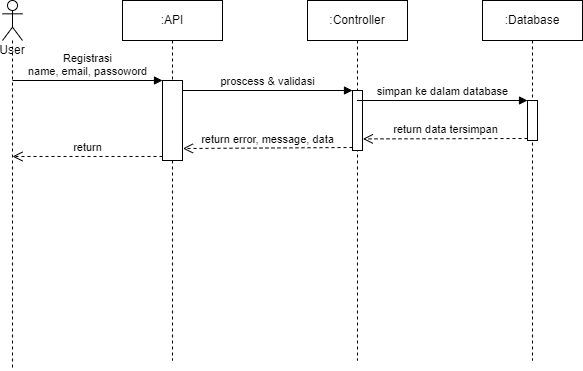

The diagram above was exported from draw.io. Its source (the exported page's mxGraphModel, read from the mxfile embedded in the PNG):
<mxGraphModel dx="698" dy="563" grid="1" gridSize="10" guides="1" tooltips="1" connect="1" arrows="1" fold="1" page="1" pageScale="1" pageWidth="850" pageHeight="1100" math="0" shadow="0">
  <root>
    <mxCell id="0" />
    <mxCell id="1" parent="0" />
    <mxCell id="2" value="User" style="shape=umlLifeline;participant=umlActor;perimeter=lifelinePerimeter;whiteSpace=wrap;html=1;container=1;collapsible=0;recursiveResize=0;verticalAlign=top;spacingTop=36;outlineConnect=0;" vertex="1" parent="1">
      <mxGeometry x="120" y="120" width="20" height="370" as="geometry" />
    </mxCell>
    <mxCell id="3" value=":API" style="shape=umlLifeline;perimeter=lifelinePerimeter;whiteSpace=wrap;html=1;container=1;collapsible=0;recursiveResize=0;outlineConnect=0;" vertex="1" parent="1">
      <mxGeometry x="240" y="120" width="100" height="360" as="geometry" />
    </mxCell>
    <mxCell id="4" value=":Controller" style="shape=umlLifeline;perimeter=lifelinePerimeter;whiteSpace=wrap;html=1;container=1;collapsible=0;recursiveResize=0;outlineConnect=0;" vertex="1" parent="1">
      <mxGeometry x="425" y="120" width="100" height="360" as="geometry" />
    </mxCell>
    <mxCell id="5" value=":Database" style="shape=umlLifeline;perimeter=lifelinePerimeter;whiteSpace=wrap;html=1;container=1;collapsible=0;recursiveResize=0;outlineConnect=0;" vertex="1" parent="1">
      <mxGeometry x="600" y="120" width="100" height="360" as="geometry" />
    </mxCell>
    <mxCell id="12" value="" style="html=1;points=[];perimeter=orthogonalPerimeter;" vertex="1" parent="5">
      <mxGeometry x="45" y="100" width="10" height="40" as="geometry" />
    </mxCell>
    <mxCell id="6" value="" style="html=1;points=[];perimeter=orthogonalPerimeter;" vertex="1" parent="1">
      <mxGeometry x="280" y="200" width="20" height="80" as="geometry" />
    </mxCell>
    <mxCell id="7" value="Registrasi&lt;br&gt;name, email, passoword" style="html=1;verticalAlign=bottom;endArrow=block;entryX=0;entryY=0;" edge="1" target="6" parent="1">
      <mxGeometry relative="1" as="geometry">
        <mxPoint x="130" y="200" as="sourcePoint" />
      </mxGeometry>
    </mxCell>
    <mxCell id="8" value="return" style="html=1;verticalAlign=bottom;endArrow=open;dashed=1;endSize=8;exitX=0;exitY=0.95;" edge="1" source="6" parent="1">
      <mxGeometry relative="1" as="geometry">
        <mxPoint x="130" y="276" as="targetPoint" />
        <mxPoint as="offset" />
      </mxGeometry>
    </mxCell>
    <mxCell id="9" value="" style="html=1;points=[];perimeter=orthogonalPerimeter;" vertex="1" parent="1">
      <mxGeometry x="470" y="210" width="10" height="60" as="geometry" />
    </mxCell>
    <mxCell id="10" value="proscess &amp;amp; validasi" style="html=1;verticalAlign=bottom;endArrow=block;entryX=0;entryY=0;" edge="1" target="9" parent="1">
      <mxGeometry relative="1" as="geometry">
        <mxPoint x="300" y="210" as="sourcePoint" />
        <mxPoint as="offset" />
      </mxGeometry>
    </mxCell>
    <mxCell id="11" value="return error, message, data" style="html=1;verticalAlign=bottom;endArrow=open;dashed=1;endSize=8;exitX=0;exitY=0.95;entryX=1.02;entryY=0.85;entryDx=0;entryDy=0;entryPerimeter=0;" edge="1" source="9" parent="1" target="6">
      <mxGeometry x="0.0023" relative="1" as="geometry">
        <mxPoint x="300" y="286" as="targetPoint" />
        <mxPoint as="offset" />
      </mxGeometry>
    </mxCell>
    <mxCell id="13" value="simpan ke dalam database" style="html=1;verticalAlign=bottom;endArrow=block;entryX=0;entryY=0;" edge="1" target="12" parent="1" source="4">
      <mxGeometry relative="1" as="geometry">
        <mxPoint x="605" y="220" as="sourcePoint" />
      </mxGeometry>
    </mxCell>
    <mxCell id="14" value="return data tersimpan" style="html=1;verticalAlign=bottom;endArrow=open;dashed=1;endSize=8;exitX=0;exitY=0.95;entryX=1.04;entryY=0.807;entryDx=0;entryDy=0;entryPerimeter=0;" edge="1" source="12" parent="1" target="9">
      <mxGeometry relative="1" as="geometry">
        <mxPoint x="575" y="296" as="targetPoint" />
      </mxGeometry>
    </mxCell>
  </root>
</mxGraphModel>